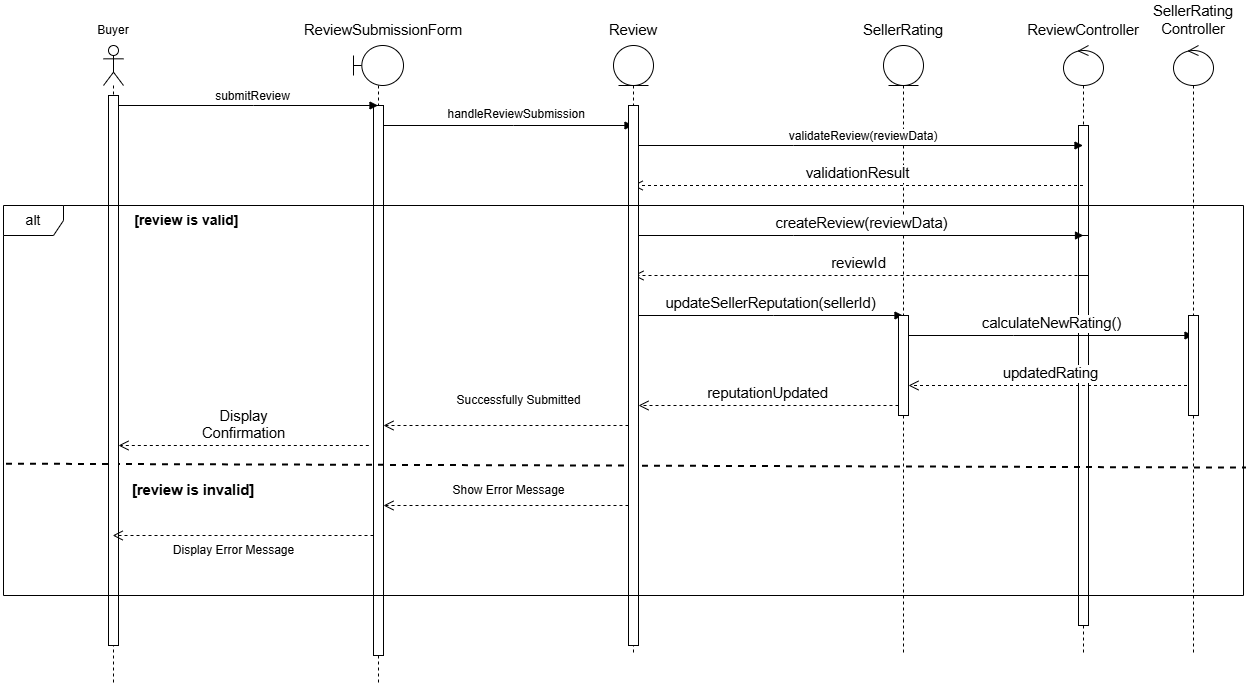

The diagram above was exported from draw.io. Its source (the exported page's mxGraphModel, read from the mxfile embedded in the PNG):
<mxGraphModel dx="1222" dy="871" grid="1" gridSize="10" guides="1" tooltips="1" connect="1" arrows="1" fold="1" page="1" pageScale="1" pageWidth="850" pageHeight="1100" math="0" shadow="0">
  <root>
    <mxCell id="0" />
    <mxCell id="1" parent="0" />
    <mxCell id="5A_5xOx0Y8dnJfWK-3Q2-9" value="" style="shape=umlLifeline;perimeter=lifelinePerimeter;whiteSpace=wrap;html=1;container=1;dropTarget=0;collapsible=0;recursiveResize=0;outlineConnect=0;portConstraint=eastwest;newEdgeStyle={&quot;curved&quot;:0,&quot;rounded&quot;:0};participant=umlEntity;" vertex="1" parent="1">
      <mxGeometry x="790" y="450" width="40" height="610" as="geometry" />
    </mxCell>
    <mxCell id="5A_5xOx0Y8dnJfWK-3Q2-4" value="" style="shape=umlLifeline;perimeter=lifelinePerimeter;whiteSpace=wrap;html=1;container=1;dropTarget=0;collapsible=0;recursiveResize=0;outlineConnect=0;portConstraint=eastwest;newEdgeStyle={&quot;curved&quot;:0,&quot;rounded&quot;:0};participant=umlControl;" vertex="1" parent="1">
      <mxGeometry x="970" y="450" width="40" height="610" as="geometry" />
    </mxCell>
    <mxCell id="5A_5xOx0Y8dnJfWK-3Q2-5" value="" style="html=1;points=[[0,0,0,0,5],[0,1,0,0,-5],[1,0,0,0,5],[1,1,0,0,-5]];perimeter=orthogonalPerimeter;outlineConnect=0;targetShapes=umlLifeline;portConstraint=eastwest;newEdgeStyle={&quot;curved&quot;:0,&quot;rounded&quot;:0};" vertex="1" parent="5A_5xOx0Y8dnJfWK-3Q2-4">
      <mxGeometry x="15" y="80" width="10" height="500" as="geometry" />
    </mxCell>
    <mxCell id="bRAubND0OIWGMBjWfY9E-4" value="" style="shape=umlLifeline;perimeter=lifelinePerimeter;whiteSpace=wrap;html=1;container=1;dropTarget=0;collapsible=0;recursiveResize=0;outlineConnect=0;portConstraint=eastwest;newEdgeStyle={&quot;curved&quot;:0,&quot;rounded&quot;:0};participant=umlActor;" parent="1" vertex="1">
      <mxGeometry x="10" y="450" width="20" height="640" as="geometry" />
    </mxCell>
    <mxCell id="bRAubND0OIWGMBjWfY9E-5" value="" style="shape=umlLifeline;perimeter=lifelinePerimeter;whiteSpace=wrap;html=1;container=1;dropTarget=0;collapsible=0;recursiveResize=0;outlineConnect=0;portConstraint=eastwest;newEdgeStyle={&quot;curved&quot;:0,&quot;rounded&quot;:0};participant=umlBoundary;" parent="1" vertex="1">
      <mxGeometry x="260" y="450" width="50" height="640" as="geometry" />
    </mxCell>
    <mxCell id="C6_jYX9xDblFc5TqX3yA-5" value="" style="html=1;points=[[0,0,0,0,5],[0,1,0,0,-5],[1,0,0,0,5],[1,1,0,0,-5]];perimeter=orthogonalPerimeter;outlineConnect=0;targetShapes=umlLifeline;portConstraint=eastwest;newEdgeStyle={&quot;curved&quot;:0,&quot;rounded&quot;:0};" parent="bRAubND0OIWGMBjWfY9E-5" vertex="1">
      <mxGeometry x="20" y="60" width="10" height="550" as="geometry" />
    </mxCell>
    <mxCell id="bRAubND0OIWGMBjWfY9E-13" value="Buyer" style="text;html=1;align=center;verticalAlign=middle;whiteSpace=wrap;rounded=0;" parent="1" vertex="1">
      <mxGeometry x="-10" y="420" width="60" height="30" as="geometry" />
    </mxCell>
    <mxCell id="bRAubND0OIWGMBjWfY9E-14" value="&lt;span id=&quot;docs-internal-guid-1dacec68-7fff-e354-27f6-c3bbe64e3c59&quot;&gt;&lt;span style=&quot;font-size: 11pt; font-family: Arial, sans-serif; background-color: transparent; font-variant-numeric: normal; font-variant-east-asian: normal; font-variant-alternates: normal; font-variant-position: normal; font-variant-emoji: normal; vertical-align: baseline; white-space-collapse: preserve;&quot;&gt;ReviewSubmissionForm&lt;/span&gt;&lt;/span&gt;" style="text;html=1;align=center;verticalAlign=middle;whiteSpace=wrap;rounded=0;" parent="1" vertex="1">
      <mxGeometry x="260" y="420" width="60" height="30" as="geometry" />
    </mxCell>
    <mxCell id="bRAubND0OIWGMBjWfY9E-15" value="&lt;span id=&quot;docs-internal-guid-b278caa1-7fff-1353-6841-fffe38da3d37&quot;&gt;&lt;span style=&quot;font-size: 11pt; font-family: Arial, sans-serif; background-color: transparent; font-variant-numeric: normal; font-variant-east-asian: normal; font-variant-alternates: normal; font-variant-position: normal; font-variant-emoji: normal; vertical-align: baseline; white-space-collapse: preserve;&quot;&gt;Review&lt;/span&gt;&lt;/span&gt;" style="text;html=1;align=center;verticalAlign=middle;whiteSpace=wrap;rounded=0;" parent="1" vertex="1">
      <mxGeometry x="510" y="420" width="60" height="30" as="geometry" />
    </mxCell>
    <mxCell id="bRAubND0OIWGMBjWfY9E-16" value="&lt;span id=&quot;docs-internal-guid-157f5750-7fff-7a0b-df65-5825455a9342&quot;&gt;&lt;span style=&quot;font-size: 11pt; font-family: Arial, sans-serif; background-color: transparent; font-variant-numeric: normal; font-variant-east-asian: normal; font-variant-alternates: normal; font-variant-position: normal; font-variant-emoji: normal; vertical-align: baseline; white-space-collapse: preserve;&quot;&gt;SellerRating&lt;/span&gt;&lt;/span&gt;" style="text;html=1;align=center;verticalAlign=middle;whiteSpace=wrap;rounded=0;" parent="1" vertex="1">
      <mxGeometry x="780" y="420" width="60" height="30" as="geometry" />
    </mxCell>
    <mxCell id="bRAubND0OIWGMBjWfY9E-17" value="&lt;span id=&quot;docs-internal-guid-bdaafc2d-7fff-2587-1cd2-2a6ea9c952b2&quot;&gt;&lt;span style=&quot;font-size: 11pt; font-family: Arial, sans-serif; background-color: transparent; font-variant-numeric: normal; font-variant-east-asian: normal; font-variant-alternates: normal; font-variant-position: normal; font-variant-emoji: normal; vertical-align: baseline; white-space-collapse: preserve;&quot;&gt;ReviewController&lt;/span&gt;&lt;/span&gt;" style="text;html=1;align=center;verticalAlign=middle;whiteSpace=wrap;rounded=0;" parent="1" vertex="1">
      <mxGeometry x="960" y="420" width="60" height="30" as="geometry" />
    </mxCell>
    <mxCell id="bRAubND0OIWGMBjWfY9E-18" value="&lt;span id=&quot;docs-internal-guid-bec01e99-7fff-db24-79f9-5364f3bdbb1f&quot;&gt;&lt;span style=&quot;font-size: 11pt; font-family: Arial, sans-serif; background-color: transparent; font-variant-numeric: normal; font-variant-east-asian: normal; font-variant-alternates: normal; font-variant-position: normal; font-variant-emoji: normal; vertical-align: baseline; white-space-collapse: preserve;&quot;&gt;SellerRating&lt;/span&gt;&lt;/span&gt;&lt;div&gt;&lt;span&gt;&lt;span style=&quot;font-size: 11pt; font-family: Arial, sans-serif; background-color: transparent; font-variant-numeric: normal; font-variant-east-asian: normal; font-variant-alternates: normal; font-variant-position: normal; font-variant-emoji: normal; vertical-align: baseline; white-space-collapse: preserve;&quot;&gt;Controller&lt;/span&gt;&lt;/span&gt;&lt;/div&gt;" style="text;html=1;align=center;verticalAlign=middle;whiteSpace=wrap;rounded=0;" parent="1" vertex="1">
      <mxGeometry x="1070" y="410" width="60" height="30" as="geometry" />
    </mxCell>
    <mxCell id="C6_jYX9xDblFc5TqX3yA-3" value="&lt;span id=&quot;docs-internal-guid-c09eadd1-7fff-0f23-520b-a766ae92861b&quot;&gt;&lt;span style=&quot;font-family: Arial, sans-serif; background-color: transparent; font-variant-numeric: normal; font-variant-east-asian: normal; font-variant-alternates: normal; font-variant-position: normal; font-variant-emoji: normal; vertical-align: baseline; white-space: pre-wrap;&quot;&gt;&lt;font style=&quot;font-size: 12px;&quot;&gt;submitReview&lt;/font&gt;&lt;/span&gt;&lt;/span&gt;" style="html=1;verticalAlign=bottom;endArrow=block;curved=0;rounded=0;" parent="1" source="bRAubND0OIWGMBjWfY9E-4" target="bRAubND0OIWGMBjWfY9E-5" edge="1">
      <mxGeometry x="0.059" width="80" relative="1" as="geometry">
        <mxPoint x="460" y="790" as="sourcePoint" />
        <mxPoint x="540" y="790" as="targetPoint" />
        <Array as="points">
          <mxPoint x="160" y="510" />
        </Array>
        <mxPoint as="offset" />
      </mxGeometry>
    </mxCell>
    <mxCell id="C6_jYX9xDblFc5TqX3yA-6" value="&lt;span id=&quot;docs-internal-guid-bbf24179-7fff-2287-7d34-224118f4b7ef&quot;&gt;&lt;p style=&quot;line-height:1.38;margin-top:0pt;margin-bottom:0pt;&quot; dir=&quot;ltr&quot;&gt;&lt;span style=&quot;font-family: Arial, sans-serif; background-color: transparent; font-variant-numeric: normal; font-variant-east-asian: normal; font-variant-alternates: normal; font-variant-position: normal; font-variant-emoji: normal; vertical-align: baseline; white-space: pre-wrap;&quot;&gt;&lt;font style=&quot;font-size: 12px;&quot;&gt;&amp;nbsp;handleReviewSubmission&lt;/font&gt;&lt;/span&gt;&lt;/p&gt;&lt;/span&gt;" style="html=1;verticalAlign=bottom;endArrow=block;curved=0;rounded=0;" parent="1" source="C6_jYX9xDblFc5TqX3yA-5" edge="1">
      <mxGeometry x="0.0421" width="80" relative="1" as="geometry">
        <mxPoint x="400" y="570" as="sourcePoint" />
        <mxPoint x="539.5" y="530" as="targetPoint" />
        <Array as="points">
          <mxPoint x="420" y="530" />
        </Array>
        <mxPoint as="offset" />
      </mxGeometry>
    </mxCell>
    <mxCell id="C6_jYX9xDblFc5TqX3yA-8" value="&lt;span id=&quot;docs-internal-guid-30b9c3ed-7fff-ffb0-29fe-c3e474937ff5&quot;&gt;&lt;span style=&quot;font-family: Arial, sans-serif; background-color: transparent; font-variant-numeric: normal; font-variant-east-asian: normal; font-variant-alternates: normal; font-variant-position: normal; font-variant-emoji: normal; vertical-align: baseline; white-space: pre-wrap;&quot;&gt;&lt;font style=&quot;font-size: 12px;&quot;&gt;&amp;nbsp;validateReview(reviewData)&lt;/font&gt;&lt;/span&gt;&lt;/span&gt;" style="html=1;verticalAlign=bottom;endArrow=block;curved=0;rounded=0;" parent="1" edge="1">
      <mxGeometry width="80" relative="1" as="geometry">
        <mxPoint x="545" y="550" as="sourcePoint" />
        <mxPoint x="989.5" y="550" as="targetPoint" />
        <Array as="points">
          <mxPoint x="700" y="550" />
        </Array>
      </mxGeometry>
    </mxCell>
    <mxCell id="C6_jYX9xDblFc5TqX3yA-9" value="&lt;span id=&quot;docs-internal-guid-e41941f1-7fff-24c8-eb36-15b2a29b39b1&quot;&gt;&lt;span style=&quot;font-size: 11pt; font-family: Arial, sans-serif; background-color: transparent; font-variant-numeric: normal; font-variant-east-asian: normal; font-variant-alternates: normal; font-variant-position: normal; font-variant-emoji: normal; vertical-align: baseline; white-space: pre-wrap;&quot;&gt;validationResult&lt;/span&gt;&lt;/span&gt;" style="html=1;verticalAlign=bottom;endArrow=open;dashed=1;endSize=8;curved=0;rounded=0;" parent="1" edge="1">
      <mxGeometry relative="1" as="geometry">
        <mxPoint x="989.5" y="590" as="sourcePoint" />
        <mxPoint x="539.1666666666665" y="590" as="targetPoint" />
        <Array as="points">
          <mxPoint x="790" y="590" />
        </Array>
      </mxGeometry>
    </mxCell>
    <mxCell id="C6_jYX9xDblFc5TqX3yA-12" value="&lt;b&gt;&lt;font style=&quot;font-size: 14px;&quot;&gt;[review is valid]&lt;/font&gt;&amp;nbsp;&lt;/b&gt;" style="text;html=1;align=center;verticalAlign=middle;whiteSpace=wrap;rounded=0;" parent="1" vertex="1">
      <mxGeometry x="35" y="610" width="120" height="30" as="geometry" />
    </mxCell>
    <mxCell id="C6_jYX9xDblFc5TqX3yA-16" value="" style="html=1;points=[[0,0,0,0,5],[0,1,0,0,-5],[1,0,0,0,5],[1,1,0,0,-5]];perimeter=orthogonalPerimeter;outlineConnect=0;targetShapes=umlLifeline;portConstraint=eastwest;newEdgeStyle={&quot;curved&quot;:0,&quot;rounded&quot;:0};" parent="1" vertex="1">
      <mxGeometry x="985" y="640" width="10" height="40" as="geometry" />
    </mxCell>
    <mxCell id="C6_jYX9xDblFc5TqX3yA-17" value="&lt;span id=&quot;docs-internal-guid-91ec3782-7fff-605b-8255-d7d95439d5bf&quot;&gt;&lt;span style=&quot;font-size: 11pt; font-family: Arial, sans-serif; background-color: transparent; font-variant-numeric: normal; font-variant-east-asian: normal; font-variant-alternates: normal; font-variant-position: normal; font-variant-emoji: normal; vertical-align: baseline; white-space: pre-wrap;&quot;&gt;createReview(reviewData)&lt;/span&gt;&lt;/span&gt;" style="html=1;verticalAlign=bottom;endArrow=block;curved=0;rounded=0;" parent="1" edge="1">
      <mxGeometry width="80" relative="1" as="geometry">
        <mxPoint x="545" y="640" as="sourcePoint" />
        <mxPoint x="990" y="640" as="targetPoint" />
        <Array as="points">
          <mxPoint x="700" y="640" />
        </Array>
      </mxGeometry>
    </mxCell>
    <mxCell id="C6_jYX9xDblFc5TqX3yA-18" value="&lt;span id=&quot;docs-internal-guid-ab2b4a62-7fff-b99b-f518-d5795d37efa4&quot;&gt;&lt;span style=&quot;font-size: 11pt; font-family: Arial, sans-serif; background-color: transparent; font-variant-numeric: normal; font-variant-east-asian: normal; font-variant-alternates: normal; font-variant-position: normal; font-variant-emoji: normal; vertical-align: baseline; white-space: pre-wrap;&quot;&gt;reviewId&lt;/span&gt;&lt;/span&gt;" style="html=1;verticalAlign=bottom;endArrow=open;dashed=1;endSize=8;curved=0;rounded=0;" parent="1" edge="1">
      <mxGeometry relative="1" as="geometry">
        <mxPoint x="990" y="680" as="sourcePoint" />
        <mxPoint x="540" y="680" as="targetPoint" />
        <Array as="points" />
      </mxGeometry>
    </mxCell>
    <mxCell id="C6_jYX9xDblFc5TqX3yA-19" value="&lt;span id=&quot;docs-internal-guid-616cbb5a-7fff-a861-e009-0b88eb8204e9&quot;&gt;&lt;span style=&quot;font-size: 11pt; font-family: Arial, sans-serif; background-color: transparent; font-variant-numeric: normal; font-variant-east-asian: normal; font-variant-alternates: normal; font-variant-position: normal; font-variant-emoji: normal; vertical-align: baseline; white-space: pre-wrap;&quot;&gt;updateSellerReputation(sellerId)&lt;/span&gt;&lt;/span&gt;" style="html=1;verticalAlign=bottom;endArrow=block;curved=0;rounded=0;" parent="1" edge="1">
      <mxGeometry width="80" relative="1" as="geometry">
        <mxPoint x="545" y="720" as="sourcePoint" />
        <mxPoint x="809.4999999999995" y="720" as="targetPoint" />
        <Array as="points">
          <mxPoint x="680" y="720" />
        </Array>
      </mxGeometry>
    </mxCell>
    <mxCell id="C6_jYX9xDblFc5TqX3yA-20" value="" style="html=1;points=[[0,0,0,0,5],[0,1,0,0,-5],[1,0,0,0,5],[1,1,0,0,-5]];perimeter=orthogonalPerimeter;outlineConnect=0;targetShapes=umlLifeline;portConstraint=eastwest;newEdgeStyle={&quot;curved&quot;:0,&quot;rounded&quot;:0};" parent="1" vertex="1">
      <mxGeometry x="805" y="720" width="10" height="100" as="geometry" />
    </mxCell>
    <mxCell id="C6_jYX9xDblFc5TqX3yA-21" value="&lt;span id=&quot;docs-internal-guid-8fc19d29-7fff-f8ff-d095-4d9b52118c17&quot;&gt;&lt;span style=&quot;font-size: 11pt; font-family: Arial, sans-serif; background-color: transparent; font-variant-numeric: normal; font-variant-east-asian: normal; font-variant-alternates: normal; font-variant-position: normal; font-variant-emoji: normal; vertical-align: baseline; white-space: pre-wrap;&quot;&gt;calculateNewRating()&lt;/span&gt;&lt;/span&gt;" style="html=1;verticalAlign=bottom;endArrow=block;curved=0;rounded=0;" parent="1" edge="1">
      <mxGeometry width="80" relative="1" as="geometry">
        <mxPoint x="815" y="740" as="sourcePoint" />
        <mxPoint x="1099.5" y="740" as="targetPoint" />
        <Array as="points">
          <mxPoint x="920" y="740" />
        </Array>
      </mxGeometry>
    </mxCell>
    <mxCell id="C6_jYX9xDblFc5TqX3yA-22" value="&lt;span id=&quot;docs-internal-guid-ccd27b81-7fff-6a5e-c209-3ca868d61840&quot;&gt;&lt;span style=&quot;font-size: 11pt; font-family: Arial, sans-serif; background-color: transparent; font-variant-numeric: normal; font-variant-east-asian: normal; font-variant-alternates: normal; font-variant-position: normal; font-variant-emoji: normal; vertical-align: baseline; white-space: pre-wrap;&quot;&gt;updatedRating&lt;/span&gt;&lt;/span&gt;" style="html=1;verticalAlign=bottom;endArrow=open;dashed=1;endSize=8;curved=0;rounded=0;" parent="1" target="C6_jYX9xDblFc5TqX3yA-20" edge="1">
      <mxGeometry relative="1" as="geometry">
        <mxPoint x="1099.5" y="790" as="sourcePoint" />
        <mxPoint x="880" y="680" as="targetPoint" />
        <Array as="points">
          <mxPoint x="930" y="790" />
        </Array>
      </mxGeometry>
    </mxCell>
    <mxCell id="C6_jYX9xDblFc5TqX3yA-24" value="&lt;span id=&quot;docs-internal-guid-27a9078c-7fff-f583-4e26-b31646469559&quot;&gt;&lt;span style=&quot;font-size: 11pt; font-family: Arial, sans-serif; background-color: transparent; font-variant-numeric: normal; font-variant-east-asian: normal; font-variant-alternates: normal; font-variant-position: normal; font-variant-emoji: normal; vertical-align: baseline; white-space: pre-wrap;&quot;&gt;reputationUpdated&lt;/span&gt;&lt;/span&gt;" style="html=1;verticalAlign=bottom;endArrow=open;dashed=1;endSize=8;curved=0;rounded=0;" parent="1" source="C6_jYX9xDblFc5TqX3yA-20" edge="1">
      <mxGeometry relative="1" as="geometry">
        <mxPoint x="950" y="760" as="sourcePoint" />
        <mxPoint x="545" y="810" as="targetPoint" />
        <Array as="points">
          <mxPoint x="670" y="810" />
        </Array>
      </mxGeometry>
    </mxCell>
    <mxCell id="C6_jYX9xDblFc5TqX3yA-25" value="" style="html=1;verticalAlign=bottom;endArrow=open;dashed=1;endSize=8;curved=0;rounded=0;" parent="1" target="C6_jYX9xDblFc5TqX3yA-5" edge="1">
      <mxGeometry relative="1" as="geometry">
        <mxPoint x="535" y="830" as="sourcePoint" />
        <mxPoint x="510" y="770" as="targetPoint" />
        <Array as="points">
          <mxPoint x="410" y="830" />
        </Array>
      </mxGeometry>
    </mxCell>
    <mxCell id="C6_jYX9xDblFc5TqX3yA-26" value="" style="endArrow=none;html=1;strokeWidth=2;rounded=0;exitX=0.002;exitY=0.662;exitDx=0;exitDy=0;exitPerimeter=0;entryX=1.002;entryY=0.672;entryDx=0;entryDy=0;entryPerimeter=0;dashed=1;" parent="1" edge="1" target="C6_jYX9xDblFc5TqX3yA-11" source="C6_jYX9xDblFc5TqX3yA-11">
      <mxGeometry width="50" height="50" relative="1" as="geometry">
        <mxPoint x="203.80000000000018" y="856.9599999999998" as="sourcePoint" />
        <mxPoint x="1148.0999999999995" y="857.9199999999998" as="targetPoint" />
      </mxGeometry>
    </mxCell>
    <mxCell id="C6_jYX9xDblFc5TqX3yA-27" value="&lt;span id=&quot;docs-internal-guid-1472398e-7fff-7b96-7579-b53be2ded366&quot;&gt;&lt;span style=&quot;font-size: 11pt; font-family: Arial, sans-serif; background-color: transparent; font-variant-numeric: normal; font-variant-east-asian: normal; font-variant-alternates: normal; font-variant-position: normal; font-variant-emoji: normal; vertical-align: baseline; white-space-collapse: preserve;&quot;&gt;&lt;b&gt;[review is invalid]&lt;/b&gt;&lt;/span&gt;&lt;/span&gt;" style="text;html=1;align=center;verticalAlign=middle;whiteSpace=wrap;rounded=0;" parent="1" vertex="1">
      <mxGeometry x="35" y="880" width="130" height="30" as="geometry" />
    </mxCell>
    <mxCell id="C6_jYX9xDblFc5TqX3yA-29" value="" style="html=1;verticalAlign=bottom;endArrow=open;dashed=1;endSize=8;curved=0;rounded=0;" parent="1" target="C6_jYX9xDblFc5TqX3yA-5" edge="1">
      <mxGeometry relative="1" as="geometry">
        <mxPoint x="535" y="910" as="sourcePoint" />
        <mxPoint x="370" y="800" as="targetPoint" />
        <Array as="points">
          <mxPoint x="400" y="910" />
        </Array>
      </mxGeometry>
    </mxCell>
    <mxCell id="C6_jYX9xDblFc5TqX3yA-30" value="&lt;span id=&quot;docs-internal-guid-6a819802-7fff-b1ce-dcc1-58cd687e33ba&quot;&gt;&lt;span style=&quot;font-size: 11pt; font-family: Arial, sans-serif; background-color: transparent; font-variant-numeric: normal; font-variant-east-asian: normal; font-variant-alternates: normal; font-variant-position: normal; font-variant-emoji: normal; vertical-align: baseline; white-space: pre-wrap;&quot;&gt;Display Confirmation&lt;/span&gt;&lt;/span&gt;" style="html=1;verticalAlign=bottom;endArrow=open;dashed=1;endSize=8;curved=0;rounded=0;" parent="1" target="5A_5xOx0Y8dnJfWK-3Q2-3" edge="1">
      <mxGeometry relative="1" as="geometry">
        <mxPoint x="275.33" y="850" as="sourcePoint" />
        <mxPoint x="9.996666666666515" y="850" as="targetPoint" />
        <Array as="points">
          <mxPoint x="130.83" y="850" />
        </Array>
      </mxGeometry>
    </mxCell>
    <mxCell id="5A_5xOx0Y8dnJfWK-3Q2-1" value="Successfully Submitted" style="text;html=1;align=center;verticalAlign=middle;resizable=0;points=[];autosize=1;strokeColor=none;fillColor=none;" vertex="1" parent="1">
      <mxGeometry x="350" y="790" width="150" height="30" as="geometry" />
    </mxCell>
    <mxCell id="5A_5xOx0Y8dnJfWK-3Q2-3" value="" style="html=1;points=[[0,0,0,0,5],[0,1,0,0,-5],[1,0,0,0,5],[1,1,0,0,-5]];perimeter=orthogonalPerimeter;outlineConnect=0;targetShapes=umlLifeline;portConstraint=eastwest;newEdgeStyle={&quot;curved&quot;:0,&quot;rounded&quot;:0};" vertex="1" parent="1">
      <mxGeometry x="15" y="500" width="10" height="550" as="geometry" />
    </mxCell>
    <mxCell id="5A_5xOx0Y8dnJfWK-3Q2-6" value="" style="shape=umlLifeline;perimeter=lifelinePerimeter;whiteSpace=wrap;html=1;container=1;dropTarget=0;collapsible=0;recursiveResize=0;outlineConnect=0;portConstraint=eastwest;newEdgeStyle={&quot;curved&quot;:0,&quot;rounded&quot;:0};participant=umlControl;" vertex="1" parent="1">
      <mxGeometry x="1080" y="450" width="40" height="610" as="geometry" />
    </mxCell>
    <mxCell id="5A_5xOx0Y8dnJfWK-3Q2-12" value="" style="html=1;points=[[0,0,0,0,5],[0,1,0,0,-5],[1,0,0,0,5],[1,1,0,0,-5]];perimeter=orthogonalPerimeter;outlineConnect=0;targetShapes=umlLifeline;portConstraint=eastwest;newEdgeStyle={&quot;curved&quot;:0,&quot;rounded&quot;:0};" vertex="1" parent="5A_5xOx0Y8dnJfWK-3Q2-6">
      <mxGeometry x="15" y="270" width="10" height="100" as="geometry" />
    </mxCell>
    <mxCell id="5A_5xOx0Y8dnJfWK-3Q2-10" value="" style="shape=umlLifeline;perimeter=lifelinePerimeter;whiteSpace=wrap;html=1;container=1;dropTarget=0;collapsible=0;recursiveResize=0;outlineConnect=0;portConstraint=eastwest;newEdgeStyle={&quot;curved&quot;:0,&quot;rounded&quot;:0};participant=umlEntity;" vertex="1" parent="1">
      <mxGeometry x="520" y="450" width="40" height="610" as="geometry" />
    </mxCell>
    <mxCell id="5A_5xOx0Y8dnJfWK-3Q2-11" value="" style="html=1;points=[[0,0,0,0,5],[0,1,0,0,-5],[1,0,0,0,5],[1,1,0,0,-5]];perimeter=orthogonalPerimeter;outlineConnect=0;targetShapes=umlLifeline;portConstraint=eastwest;newEdgeStyle={&quot;curved&quot;:0,&quot;rounded&quot;:0};" vertex="1" parent="5A_5xOx0Y8dnJfWK-3Q2-10">
      <mxGeometry x="15" y="60" width="10" height="540" as="geometry" />
    </mxCell>
    <mxCell id="C6_jYX9xDblFc5TqX3yA-11" value="&lt;font style=&quot;font-size: 14px;&quot;&gt;alt&lt;/font&gt;" style="shape=umlFrame;whiteSpace=wrap;html=1;pointerEvents=0;" parent="1" vertex="1">
      <mxGeometry x="-90" y="610" width="1240" height="390" as="geometry" />
    </mxCell>
    <mxCell id="5A_5xOx0Y8dnJfWK-3Q2-13" value="Show Error Message" style="text;html=1;align=center;verticalAlign=middle;resizable=0;points=[];autosize=1;strokeColor=none;fillColor=none;" vertex="1" parent="1">
      <mxGeometry x="345" y="880" width="140" height="30" as="geometry" />
    </mxCell>
    <mxCell id="5A_5xOx0Y8dnJfWK-3Q2-14" value="Display Error Message" style="text;html=1;align=center;verticalAlign=middle;resizable=0;points=[];autosize=1;strokeColor=none;fillColor=none;" vertex="1" parent="1">
      <mxGeometry x="70" y="940" width="140" height="30" as="geometry" />
    </mxCell>
    <mxCell id="5A_5xOx0Y8dnJfWK-3Q2-15" value="" style="html=1;verticalAlign=bottom;endArrow=open;dashed=1;endSize=8;curved=0;rounded=0;" edge="1" parent="1" target="bRAubND0OIWGMBjWfY9E-4">
      <mxGeometry relative="1" as="geometry">
        <mxPoint x="280" y="940" as="sourcePoint" />
        <mxPoint x="35" y="940" as="targetPoint" />
        <Array as="points">
          <mxPoint x="145" y="940" />
        </Array>
      </mxGeometry>
    </mxCell>
  </root>
</mxGraphModel>